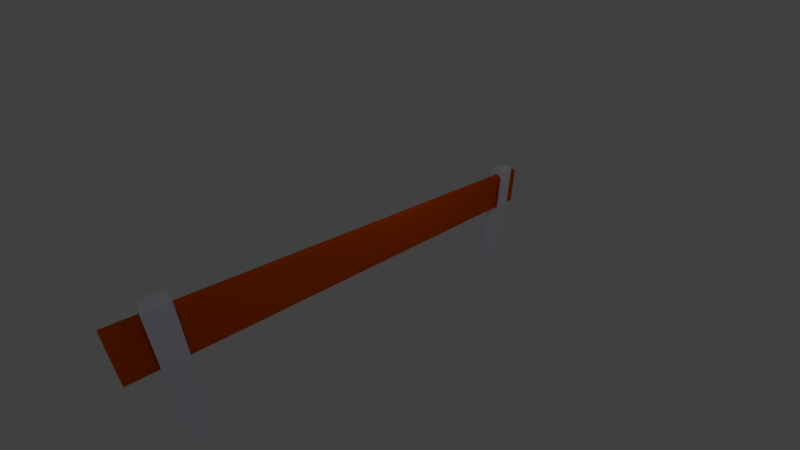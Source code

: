 # Source: fence1.blend  (saved by Blender 2.79.0; exported with 4.5.12 LTS)
import bpy
from mathutils import Matrix  # noqa: F401  (used for matrix-valued properties, if any)

bpy.ops.wm.read_factory_settings(use_empty=True)
scene = bpy.context.scene
scene.name = 'Scene'

# ---- collections
col_collection_1 = bpy.data.collections.new('Collection 1'); scene.collection.children.link(col_collection_1)

# ---- materials (node trees are filled in below, after node groups)
mat_fence1 = bpy.data.materials.new('fence1')
mat_fence1.alpha_threshold = 0.0
mat_fence1.use_transparent_shadow = False
mat_fence1.diffuse_color = (0.8769, 0.8697, 1.0, 1.0)
mat_fence1.roughness = 0.5
mat_fence1.line_color = (0.0, 0.0, 0.0, 1.0)
mat_fence2 = bpy.data.materials.new('fence2')
mat_fence2.alpha_threshold = 0.0
mat_fence2.use_transparent_shadow = False
mat_fence2.diffuse_color = (0.8, 0.09414, 0.0, 1.0)
mat_fence2.roughness = 0.5

# ---- node groups
ng_auto_smooth = bpy.data.node_groups.new('Auto Smooth', 'GeometryNodeTree')
_s = ng_auto_smooth.interface.new_socket(name='Geometry', in_out='OUTPUT', socket_type='NodeSocketGeometry')
_s = ng_auto_smooth.interface.new_socket(name='Geometry', in_out='INPUT', socket_type='NodeSocketGeometry')
_s = ng_auto_smooth.interface.new_socket(name='Angle', in_out='INPUT', socket_type='NodeSocketFloat')
_s.subtype = 'ANGLE'
_s.min_value = 0.0
_s.max_value = 3.142
ng_auto_smooth.is_modifier = True
_N = ng_auto_smooth.nodes; _L = ng_auto_smooth.links
n0 = _N.new('NodeGroupOutput'); n0.name = 'Group Output'; n0.location = (480, -100)
n1 = _N.new('NodeGroupInput'); n1.name = 'Group Input'; n1.location = (-420, -300)
n2 = _N.new('NodeGroupInput'); n2.name = 'Group Input.001'; n2.location = (-60, -100)
n3 = _N.new('GeometryNodeSetShadeSmooth'); n3.name = 'Set Shade Smooth'; n3.location = (120, -100)
n3.domain = 'EDGE'
n4 = _N.new('GeometryNodeSetShadeSmooth'); n4.name = 'Set Shade Smooth.001'; n4.location = (300, -100)
n5 = _N.new('GeometryNodeInputMeshEdgeAngle'); n5.name = 'Edge Angle'; n5.location = (-420, -220)
n6 = _N.new('GeometryNodeInputEdgeSmooth'); n6.name = 'Is Edge Smooth'; n6.location = (-60, -160)
n7 = _N.new('GeometryNodeInputShadeSmooth'); n7.name = 'Is Face Smooth'; n7.location = (-240, -340)
n8 = _N.new('FunctionNodeBooleanMath'); n8.name = 'Boolean Math'; n8.location = (-60, -220)
n9 = _N.new('FunctionNodeCompare'); n9.name = 'Compare'; n9.location = (-240, -180)
n9.operation = 'LESS_EQUAL'
_L.new(n5.outputs[0], n9.inputs[0])
_L.new(n4.outputs[0], n0.inputs[0])
_L.new(n1.outputs[1], n9.inputs[1])
_L.new(n9.outputs[0], n8.inputs[0])
_L.new(n7.outputs[0], n8.inputs[1])
_L.new(n2.outputs[0], n3.inputs[0])
_L.new(n6.outputs[0], n3.inputs[1])
_L.new(n3.outputs[0], n4.inputs[0])
_L.new(n8.outputs[0], n3.inputs[2])
n0.is_active_output = True

# ---- material node trees

# ---- world
world_world = bpy.data.worlds.new('World'); scene.world = world_world
world_world.color = (0.05088, 0.05088, 0.05088)
world_world.use_sun_shadow = False
world_world.sun_shadow_jitter_overblur = 0.0
world_world.cycles.sampling_method = 'MANUAL'

# ---- cameras
cam_camera = bpy.data.cameras.new('Camera')
cam_camera.clip_end = 100.0
cam_camera.lens = 14.66
cam_camera.sensor_width = 32.0
cam_camera.sensor_height = 18.0
cam_camera.ortho_scale = 7.314
cam_camera.dof.focus_distance = 0.0
cam_camera.dof.aperture_fstop = 128.0

# ---- lights
light_lamp = bpy.data.lights.new('Lamp', 'POINT')
light_lamp.transmission_factor = 0.0
light_lamp.cutoff_distance = 30.0
light_lamp.energy = 100.0
light_lamp.shadow_buffer_clip_start = 1.001
light_lamp.shadow_soft_size = 0.1
light_lamp.shadow_maximum_resolution = 0.006
light_lamp.use_absolute_resolution = True

# ---- meshes
me_cube = bpy.data.meshes.new('Cube')
me_cube.from_pydata([(-0.1743, -5.803, -0.7439), (0.1743, -5.803, -0.7439), (0.1743, -6.361, -0.7439), (-0.1743, -6.361, -0.7439), (-0.2748, -5.803, -3.133), (0.2748, -5.803, -3.133), (0.2748, -6.361, -3.133), (-0.2748, -6.361, -3.133), (-0.1743, 6.378, -0.7439), (0.1743, 6.378, -0.7439), (0.1743, 5.82, -0.7439), (-0.1743, 5.82, -0.7439), (-0.2748, 6.378, -3.133), (0.2748, 6.378, -3.133), (0.2748, 5.82, -3.133), (-0.2748, 5.82, -3.133), (-0.02579, -5.803, 0.66), (-0.1743, -5.803, 0.4869), (-0.07167, -5.803, 0.6515), (-0.1131, -5.803, 0.6269), (-0.1459, -5.803, 0.5886), (-0.167, -5.803, 0.5403), (0.1743, -5.803, 0.4869), (0.02579, -5.803, 0.66), (0.167, -5.803, 0.5403), (0.1459, -5.803, 0.5886), (0.1131, -5.803, 0.6269), (0.07167, -5.803, 0.6515), (0.02579, -6.361, 0.66), (0.1743, -6.361, 0.4869), (0.07167, -6.361, 0.6515), (0.1131, -6.361, 0.6269), (0.1459, -6.361, 0.5886), (0.167, -6.361, 0.5403), (-0.1743, -6.361, 0.4869), (-0.02579, -6.361, 0.66), (-0.167, -6.361, 0.5403), (-0.1459, -6.361, 0.5886), (-0.1131, -6.361, 0.6269), (-0.07167, -6.361, 0.6515), (-0.1264, -5.803, 0.93), (-0.2748, -5.803, 0.7569), (-0.1723, -5.803, 0.9215), (-0.2136, -5.803, 0.8969), (-0.2465, -5.803, 0.8586), (-0.2676, -5.803, 0.8104), (0.2748, -5.803, 0.7569), (0.1264, -5.803, 0.93), (0.2676, -5.803, 0.8104), (0.2465, -5.803, 0.8586), (0.2136, -5.803, 0.8969), (0.1723, -5.803, 0.9215), (0.1264, -6.361, 0.93), (0.2748, -6.361, 0.7569), (0.1723, -6.361, 0.9215), (0.2136, -6.361, 0.8969), (0.2465, -6.361, 0.8586), (0.2676, -6.361, 0.8104), (-0.2748, -6.361, 0.7569), (-0.1264, -6.361, 0.93), (-0.2676, -6.361, 0.8104), (-0.2465, -6.361, 0.8586), (-0.2136, -6.361, 0.8969), (-0.1723, -6.361, 0.9215), (-0.02579, 6.378, 0.66), (-0.1743, 6.378, 0.4869), (-0.07167, 6.378, 0.6515), (-0.1131, 6.378, 0.6269), (-0.1459, 6.378, 0.5886), (-0.167, 6.378, 0.5403), (0.1743, 6.378, 0.4869), (0.02579, 6.378, 0.66), (0.167, 6.378, 0.5403), (0.1459, 6.378, 0.5886), (0.1131, 6.378, 0.6269), (0.07167, 6.378, 0.6515), (0.02579, 5.82, 0.66), (0.1743, 5.82, 0.4869), (0.07167, 5.82, 0.6515), (0.1131, 5.82, 0.6269), (0.1459, 5.82, 0.5886), (0.167, 5.82, 0.5403), (-0.1743, 5.82, 0.4869), (-0.02579, 5.82, 0.66), (-0.167, 5.82, 0.5403), (-0.1459, 5.82, 0.5886), (-0.1131, 5.82, 0.6269), (-0.07167, 5.82, 0.6515), (-0.1264, 6.378, 0.93), (-0.2748, 6.378, 0.7569), (-0.1723, 6.378, 0.9215), (-0.2136, 6.378, 0.8969), (-0.2465, 6.378, 0.8586), (-0.2676, 6.378, 0.8104), (0.2748, 6.378, 0.7569), (0.1264, 6.378, 0.93), (0.2676, 6.378, 0.8104), (0.2465, 6.378, 0.8586), (0.2136, 6.378, 0.8969), (0.1723, 6.378, 0.9215), (0.1264, 5.82, 0.93), (0.2748, 5.82, 0.7569), (0.1723, 5.82, 0.9215), (0.2136, 5.82, 0.8969), (0.2465, 5.82, 0.8586), (0.2676, 5.82, 0.8104), (-0.2748, 5.82, 0.7569), (-0.1264, 5.82, 0.93), (-0.2676, 5.82, 0.8104), (-0.2465, 5.82, 0.8586), (-0.2136, 5.82, 0.8969), (-0.1723, 5.82, 0.9215), (0.09257, 7.017, -0.7035), (0.1001, 7.009, -0.704), (0.09635, 7.016, -0.7038), (0.09912, 7.013, -0.7039), (0.07082, 7.017, -0.7307), (0.07153, 7.009, -0.7382), (0.07117, 7.016, -0.7345), (0.07143, 7.013, -0.7372), (0.09137, 7.017, -0.7126), (0.09873, 7.009, -0.7146), (0.09505, 7.016, -0.7136), (0.09775, 7.013, -0.7143), (0.08815, 7.017, -0.7201), (0.09467, 7.009, -0.7241), (0.09141, 7.016, -0.7221), (0.0938, 7.013, -0.7236), (0.08334, 7.017, -0.7259), (0.08834, 7.009, -0.7317), (0.08584, 7.016, -0.7288), (0.08767, 7.013, -0.7309), (0.07761, 7.017, -0.7294), (0.08037, 7.009, -0.7366), (0.07899, 7.016, -0.733), (0.08, 7.013, -0.7356), (0.07082, -7.017, -0.7307), (0.07153, -7.009, -0.7382), (0.07117, -7.016, -0.7345), (0.07143, -7.013, -0.7372), (0.09257, -7.017, -0.7035), (0.1001, -7.009, -0.704), (0.09635, -7.016, -0.7038), (0.09912, -7.013, -0.7039), (0.07761, -7.017, -0.7294), (0.08037, -7.009, -0.7366), (0.07899, -7.016, -0.733), (0.08, -7.013, -0.7356), (0.08334, -7.017, -0.7259), (0.08834, -7.009, -0.7317), (0.08584, -7.016, -0.7288), (0.08767, -7.013, -0.7309), (0.08815, -7.017, -0.7201), (0.09467, -7.009, -0.7241), (0.09141, -7.016, -0.7221), (0.0938, -7.013, -0.7236), (0.09137, -7.017, -0.7126), (0.09873, -7.009, -0.7146), (0.09505, -7.016, -0.7136), (0.09775, -7.013, -0.7143), (-0.09257, -7.017, -0.7035), (-0.1001, -7.009, -0.704), (-0.09635, -7.016, -0.7038), (-0.09912, -7.013, -0.7039), (-0.07082, -7.017, -0.7307), (-0.07153, -7.009, -0.7382), (-0.07117, -7.016, -0.7345), (-0.07143, -7.013, -0.7372), (-0.09137, -7.017, -0.7126), (-0.09873, -7.009, -0.7146), (-0.09505, -7.016, -0.7136), (-0.09775, -7.013, -0.7143), (-0.08815, -7.017, -0.7201), (-0.09467, -7.009, -0.7241), (-0.09141, -7.016, -0.7221), (-0.0938, -7.013, -0.7236), (-0.08334, -7.017, -0.7259), (-0.08834, -7.009, -0.7317), (-0.08584, -7.016, -0.7288), (-0.08767, -7.013, -0.7309), (-0.07761, -7.017, -0.7294), (-0.08037, -7.009, -0.7366), (-0.07899, -7.016, -0.733), (-0.08, -7.013, -0.7356), (-0.07082, 7.017, -0.7307), (-0.07153, 7.009, -0.7382), (-0.07117, 7.016, -0.7345), (-0.07143, 7.013, -0.7372), (-0.09257, 7.017, -0.7035), (-0.1001, 7.009, -0.704), (-0.09635, 7.016, -0.7038), (-0.09912, 7.013, -0.7039), (-0.07761, 7.017, -0.7294), (-0.08037, 7.009, -0.7366), (-0.07899, 7.016, -0.733), (-0.08, 7.013, -0.7356), (-0.08334, 7.017, -0.7259), (-0.08834, 7.009, -0.7317), (-0.08584, 7.016, -0.7288), (-0.08767, 7.013, -0.7309), (-0.08815, 7.017, -0.7201), (-0.09467, 7.009, -0.7241), (-0.09141, 7.016, -0.7221), (-0.0938, 7.013, -0.7236), (-0.09137, 7.017, -0.7126), (-0.09873, 7.009, -0.7146), (-0.09505, 7.016, -0.7136), (-0.09775, 7.013, -0.7143), (0.07082, 7.017, 0.6252), (0.07153, 7.009, 0.6328), (0.07117, 7.016, 0.629), (0.07143, 7.013, 0.6317), (0.09257, 7.017, 0.598), (0.1001, 7.009, 0.5985), (0.09635, 7.016, 0.5983), (0.09912, 7.013, 0.5985), (0.07761, 7.017, 0.6239), (0.08037, 7.009, 0.6311), (0.07899, 7.016, 0.6275), (0.08, 7.013, 0.6301), (0.08334, 7.017, 0.6204), (0.08834, 7.009, 0.6262), (0.08584, 7.016, 0.6233), (0.08767, 7.013, 0.6254), (0.08815, 7.017, 0.6147), (0.09467, 7.009, 0.6186), (0.09141, 7.016, 0.6167), (0.0938, 7.013, 0.6181), (0.09137, 7.017, 0.6071), (0.09873, 7.009, 0.6091), (0.09505, 7.016, 0.6081), (0.09775, 7.013, 0.6088), (0.09257, -7.017, 0.598), (0.1001, -7.009, 0.5985), (0.09635, -7.016, 0.5983), (0.09912, -7.013, 0.5985), (0.07082, -7.017, 0.6252), (0.07153, -7.009, 0.6328), (0.07117, -7.016, 0.629), (0.07143, -7.013, 0.6317), (0.09137, -7.017, 0.6071), (0.09873, -7.009, 0.6091), (0.09505, -7.016, 0.6081), (0.09775, -7.013, 0.6088), (0.08815, -7.017, 0.6147), (0.09467, -7.009, 0.6186), (0.09141, -7.016, 0.6167), (0.0938, -7.013, 0.6181), (0.08334, -7.017, 0.6204), (0.08834, -7.009, 0.6262), (0.08584, -7.016, 0.6233), (0.08767, -7.013, 0.6254), (0.07761, -7.017, 0.6239), (0.08037, -7.009, 0.6311), (0.07899, -7.016, 0.6275), (0.08, -7.013, 0.6301), (-0.07082, -7.017, 0.6252), (-0.07153, -7.009, 0.6328), (-0.07117, -7.016, 0.629), (-0.07143, -7.013, 0.6317), (-0.09257, -7.017, 0.598), (-0.1001, -7.009, 0.5985), (-0.09635, -7.016, 0.5983), (-0.09912, -7.013, 0.5985), (-0.07761, -7.017, 0.6239), (-0.08037, -7.009, 0.6311), (-0.07899, -7.016, 0.6275), (-0.08, -7.013, 0.6301), (-0.08334, -7.017, 0.6204), (-0.08834, -7.009, 0.6262), (-0.08584, -7.016, 0.6233), (-0.08767, -7.013, 0.6254), (-0.08815, -7.017, 0.6147), (-0.09467, -7.009, 0.6186), (-0.09141, -7.016, 0.6167), (-0.0938, -7.013, 0.6181), (-0.09137, -7.017, 0.6071), (-0.09873, -7.009, 0.6091), (-0.09505, -7.016, 0.6081), (-0.09775, -7.013, 0.6088), (-0.09257, 7.017, 0.598), (-0.1001, 7.009, 0.5985), (-0.09635, 7.016, 0.5983), (-0.09912, 7.013, 0.5985), (-0.07082, 7.017, 0.6252), (-0.07153, 7.009, 0.6328), (-0.07117, 7.016, 0.629), (-0.07143, 7.013, 0.6317), (-0.09137, 7.017, 0.6071), (-0.09873, 7.009, 0.6091), (-0.09505, 7.016, 0.6081), (-0.09775, 7.013, 0.6088), (-0.08815, 7.017, 0.6147), (-0.09467, 7.009, 0.6186), (-0.09141, 7.016, 0.6167), (-0.0938, 7.013, 0.6181), (-0.08334, 7.017, 0.6204), (-0.08834, 7.009, 0.6262), (-0.08584, 7.016, 0.6233), (-0.08767, 7.013, 0.6254), (-0.07761, 7.017, 0.6239), (-0.08037, 7.009, 0.6311), (-0.07899, 7.016, 0.6275), (-0.08, 7.013, 0.6301)], [], [(133, 145, 137, 117), (121, 157, 153, 125), (181, 193, 185, 165), (229, 241, 233, 213), (161, 189, 205, 169), (4, 5, 6, 7), (5, 46, 53, 6), (23, 16, 40, 47), (65, 82, 11, 8), (29, 2, 6, 53), (40, 59, 52, 47), (0, 1, 5, 4), (23, 28, 35, 16), (1, 2, 29, 22), (2, 3, 7, 6), (35, 28, 52, 59), (41, 4, 7, 58), (1, 22, 46, 5), (3, 34, 58, 7), (17, 0, 4, 41), (0, 3, 2, 1), (12, 13, 14, 15), (13, 94, 101, 14), (71, 64, 88, 95), (77, 10, 14, 101), (88, 107, 100, 95), (8, 9, 13, 12), (71, 76, 83, 64), (9, 10, 77, 70), (10, 11, 15, 14), (83, 76, 100, 107), (89, 12, 15, 106), (9, 70, 94, 13), (11, 82, 106, 15), (65, 8, 12, 89), (8, 11, 10, 9), (41, 58, 60, 45), (45, 60, 61, 44), (44, 61, 62, 43), (43, 62, 63, 42), (42, 63, 59, 40), (47, 52, 54, 51), (51, 54, 55, 50), (50, 55, 56, 49), (49, 56, 57, 48), (48, 57, 53, 46), (40, 16, 18, 42), (42, 18, 19, 43), (43, 19, 20, 44), (44, 20, 21, 45), (45, 21, 17, 41), (23, 47, 51, 27), (27, 51, 50, 26), (26, 50, 49, 25), (25, 49, 48, 24), (24, 48, 46, 22), (52, 28, 30, 54), (54, 30, 31, 55), (55, 31, 32, 56), (56, 32, 33, 57), (57, 33, 29, 53), (35, 59, 63, 39), (39, 63, 62, 38), (38, 62, 61, 37), (37, 61, 60, 36), (36, 60, 58, 34), (28, 23, 27, 30), (30, 27, 26, 31), (31, 26, 25, 32), (32, 25, 24, 33), (33, 24, 22, 29), (34, 17, 21, 36), (36, 21, 20, 37), (37, 20, 19, 38), (38, 19, 18, 39), (39, 18, 16, 35), (89, 106, 108, 93), (93, 108, 109, 92), (92, 109, 110, 91), (91, 110, 111, 90), (90, 111, 107, 88), (95, 100, 102, 99), (99, 102, 103, 98), (98, 103, 104, 97), (97, 104, 105, 96), (96, 105, 101, 94), (88, 64, 66, 90), (90, 66, 67, 91), (91, 67, 68, 92), (92, 68, 69, 93), (93, 69, 65, 89), (71, 95, 99, 75), (75, 99, 98, 74), (74, 98, 97, 73), (73, 97, 96, 72), (72, 96, 94, 70), (100, 76, 78, 102), (102, 78, 79, 103), (103, 79, 80, 104), (104, 80, 81, 105), (105, 81, 77, 101), (83, 107, 111, 87), (87, 111, 110, 86), (86, 110, 109, 85), (85, 109, 108, 84), (84, 108, 106, 82), (76, 71, 75, 78), (78, 75, 74, 79), (79, 74, 73, 80), (80, 73, 72, 81), (81, 72, 70, 77), (82, 65, 69, 84), (84, 69, 68, 85), (85, 68, 67, 86), (86, 67, 66, 87), (87, 66, 64, 83), (17, 34, 3, 0), (113, 213, 233, 141), (125, 153, 149, 129), (129, 149, 145, 133), (136, 144, 148, 152, 156, 140, 232, 240, 244, 248, 252, 236, 256, 264, 268, 272, 276, 260, 160, 168, 172, 176, 180, 164), (117, 137, 165, 185), (161, 261, 281, 189), (173, 201, 197, 177), (177, 197, 193, 181), (209, 237, 253, 217), (169, 205, 201, 173), (209, 285, 257, 237), (221, 249, 245, 225), (225, 245, 241, 229), (257, 285, 301, 265), (217, 253, 249, 221), (277, 289, 281, 261), (269, 297, 293, 273), (273, 293, 289, 277), (265, 301, 297, 269), (208, 216, 220, 224, 228, 212, 112, 120, 124, 128, 132, 116, 184, 192, 196, 200, 204, 188, 280, 288, 292, 296, 300, 284), (120, 112, 114, 122), (122, 114, 115, 123), (123, 115, 113, 121), (140, 156, 158, 142), (142, 158, 159, 143), (143, 159, 157, 141), (124, 120, 122, 126), (126, 122, 123, 127), (127, 123, 121, 125), (156, 152, 154, 158), (158, 154, 155, 159), (159, 155, 153, 157), (128, 124, 126, 130), (130, 126, 127, 131), (131, 127, 125, 129), (152, 148, 150, 154), (154, 150, 151, 155), (155, 151, 149, 153), (132, 128, 130, 134), (134, 130, 131, 135), (135, 131, 129, 133), (148, 144, 146, 150), (150, 146, 147, 151), (151, 147, 145, 149), (116, 132, 134, 118), (118, 134, 135, 119), (119, 135, 133, 117), (144, 136, 138, 146), (146, 138, 139, 147), (147, 139, 137, 145), (168, 160, 162, 170), (170, 162, 163, 171), (171, 163, 161, 169), (188, 204, 206, 190), (190, 206, 207, 191), (191, 207, 205, 189), (172, 168, 170, 174), (174, 170, 171, 175), (175, 171, 169, 173), (204, 200, 202, 206), (206, 202, 203, 207), (207, 203, 201, 205), (176, 172, 174, 178), (178, 174, 175, 179), (179, 175, 173, 177), (200, 196, 198, 202), (202, 198, 199, 203), (203, 199, 197, 201), (180, 176, 178, 182), (182, 178, 179, 183), (183, 179, 177, 181), (196, 192, 194, 198), (198, 194, 195, 199), (199, 195, 193, 197), (164, 180, 182, 166), (166, 182, 183, 167), (167, 183, 181, 165), (192, 184, 186, 194), (194, 186, 187, 195), (195, 187, 185, 193), (216, 208, 210, 218), (218, 210, 211, 219), (219, 211, 209, 217), (236, 252, 254, 238), (238, 254, 255, 239), (239, 255, 253, 237), (220, 216, 218, 222), (222, 218, 219, 223), (223, 219, 217, 221), (252, 248, 250, 254), (254, 250, 251, 255), (255, 251, 249, 253), (224, 220, 222, 226), (226, 222, 223, 227), (227, 223, 221, 225), (248, 244, 246, 250), (250, 246, 247, 251), (251, 247, 245, 249), (228, 224, 226, 230), (230, 226, 227, 231), (231, 227, 225, 229), (244, 240, 242, 246), (246, 242, 243, 247), (247, 243, 241, 245), (212, 228, 230, 214), (214, 230, 231, 215), (215, 231, 229, 213), (240, 232, 234, 242), (242, 234, 235, 243), (243, 235, 233, 241), (264, 256, 258, 266), (266, 258, 259, 267), (267, 259, 257, 265), (284, 300, 302, 286), (286, 302, 303, 287), (287, 303, 301, 285), (268, 264, 266, 270), (270, 266, 267, 271), (271, 267, 265, 269), (300, 296, 298, 302), (302, 298, 299, 303), (303, 299, 297, 301), (272, 268, 270, 274), (274, 270, 271, 275), (275, 271, 269, 273), (296, 292, 294, 298), (298, 294, 295, 299), (299, 295, 293, 297), (276, 272, 274, 278), (278, 274, 275, 279), (279, 275, 273, 277), (292, 288, 290, 294), (294, 290, 291, 295), (295, 291, 289, 293), (260, 276, 278, 262), (262, 278, 279, 263), (263, 279, 277, 261), (288, 280, 282, 290), (290, 282, 283, 291), (291, 283, 281, 289), (112, 212, 214, 114), (114, 214, 215, 115), (115, 215, 213, 113), (232, 140, 142, 234), (234, 142, 143, 235), (235, 143, 141, 233), (184, 116, 118, 186), (186, 118, 119, 187), (187, 119, 117, 185), (136, 164, 166, 138), (138, 166, 167, 139), (139, 167, 165, 137), (285, 209, 211, 287), (287, 211, 210, 286), (286, 210, 208, 284), (189, 281, 283, 191), (191, 283, 282, 190), (190, 282, 280, 188), (237, 257, 259, 239), (239, 259, 258, 238), (238, 258, 256, 236), (261, 161, 163, 263), (263, 163, 162, 262), (262, 162, 160, 260), (113, 141, 157, 121)])
me_cube.polygons.foreach_set('use_smooth', [True] * 282)
me_cube.polygons.foreach_set('material_index', [1, 1, 1, 1, 1, 0, 0, 0, 0, 0, 0, 0, 0, 0, 0, 0, 0, 0, 0, 0, 0, 0, 0, 0, 0, 0, 0, 0, 0, 0, 0, 0, 0, 0, 0, 0, 0, 0, 0, 0, 0, 0, 0, 0, 0, 0, 0, 0, 0, 0, 0, 0, 0, 0, 0, 0, 0, 0, 0, 0, 0, 0, 0, 0, 0, 0, 0, 0, 0, 0, 0, 0, 0, 0, 0, 0, 0, 0, 0, 0, 0, 0, 0, 0, 0, 0, 0, 0, 0, 0, 0, 0, 0, 0, 0, 0, 0, 0, 0, 0, 0, 0, 0, 0, 0, 0, 0, 0, 0, 0, 0, 0, 0, 0, 0, 0, 0, 1, 1, 1, 1, 1, 1, 1, 1, 1, 1, 1, 1, 1, 1, 1, 1, 1, 1, 1, 1, 1, 1, 1, 1, 1, 1, 1, 1, 1, 1, 1, 1, 1, 1, 1, 1, 1, 1, 1, 1, 1, 1, 1, 1, 1, 1, 1, 1, 1, 1, 1, 1, 1, 1, 1, 1, 1, 1, 1, 1, 1, 1, 1, 1, 1, 1, 1, 1, 1, 1, 1, 1, 1, 1, 1, 1, 1, 1, 1, 1, 1, 1, 1, 1, 1, 1, 1, 1, 1, 1, 1, 1, 1, 1, 1, 1, 1, 1, 1, 1, 1, 1, 1, 1, 1, 1, 1, 1, 1, 1, 1, 1, 1, 1, 1, 1, 1, 1, 1, 1, 1, 1, 1, 1, 1, 1, 1, 1, 1, 1, 1, 1, 1, 1, 1, 1, 1, 1, 1, 1, 1, 1, 1, 1, 1, 1, 1, 1, 1, 1, 1, 1, 1, 1, 1, 1, 1, 1, 1, 1, 1, 1, 1, 1, 1])
me_cube.materials.append(mat_fence1)
me_cube.materials.append(mat_fence2)
me_cube.use_remesh_preserve_volume = False
me_cube.use_remesh_preserve_attributes = False
me_cube.use_mirror_vertex_groups = False
me_cube.update()

# ---- objects
ob_cube = bpy.data.objects.new('Cube', me_cube)
ob_lamp = bpy.data.objects.new('Lamp', light_lamp)
ob_camera = bpy.data.objects.new('Camera', cam_camera)

# ---- transforms, parenting, visibility, modifiers, constraints
ob_cube.location = (0.0, 0.0, 0.0)
ob_cube.lock_rotations_4d = False
ob_cube.empty_display_type = 'ARROWS'
ob_cube.lineart.crease_threshold = 0.0
_m = ob_cube.modifiers.new('Auto Smooth', 'NODES')
_m.node_group = ng_auto_smooth
_gi = [s.identifier for s in ng_auto_smooth.interface.items_tree if s.item_type == 'SOCKET' and s.in_out == 'INPUT']
_m[_gi[1]] = 0.5236  # Angle
ob_lamp.location = (4.076, 1.005, 5.904)
ob_lamp.rotation_euler = (0.6503, 0.05522, 1.866)
ob_lamp.lock_rotations_4d = False
ob_lamp.empty_display_type = 'ARROWS'
ob_lamp.color = (0.0, 0.0, 0.0, 0.0)
ob_lamp.lineart.crease_threshold = 0.0
ob_camera.location = (7.481, -6.508, 5.344)
ob_camera.rotation_euler = (1.109, 0.0, 0.8149)
ob_camera.lock_rotations_4d = False
ob_camera.empty_display_type = 'ARROWS'
ob_camera.color = (0.0, 0.0, 0.0, 0.0)
ob_camera.display_type = 'WIRE'
ob_camera.lineart.crease_threshold = 0.0

# ---- collection membership
col_collection_1.objects.link(ob_cube)
col_collection_1.objects.link(ob_lamp)
col_collection_1.objects.link(ob_camera)

# ---- scene / render settings (as saved in the file)
scene.camera = ob_camera
scene.frame_start = 1; scene.frame_end = 250; scene.frame_set(1)
scene.render.engine = 'BLENDER_EEVEE_NEXT'
scene.render.resolution_percentage = 50
scene.render.dither_intensity = 0.0
scene.cycles.use_denoising = False
scene.cycles.samples = 128
scene.cycles.sampling_pattern = 'TABULATED_SOBOL'
scene.cycles.use_adaptive_sampling = False
scene.cycles.use_light_tree = False
scene.cycles.blur_glossy = 0.0
scene.cycles.sample_clamp_indirect = 0.0
scene.view_settings.view_transform = 'Standard'
bpy.context.view_layer.update()
